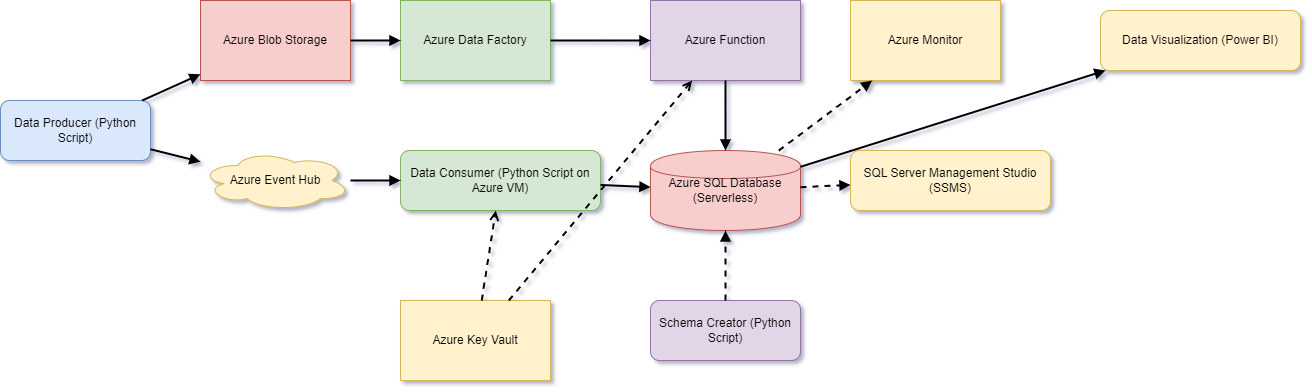

The diagram above was exported from draw.io. Its source (the exported page's mxGraphModel, read from the mxfile embedded in the PNG):
<mxGraphModel dx="1290" dy="522" grid="1" gridSize="10" guides="1" tooltips="1" connect="1" arrows="1" fold="1" page="1" pageScale="1" pageWidth="2000" pageHeight="1500" background="#ffffff" math="0" shadow="0">
  <root>
    <mxCell id="0" />
    <mxCell id="1" parent="0" />
    <mxCell id="2" value="Data Producer (Python Script)" style="rounded=1;whiteSpace=wrap;html=1;fillColor=#dae8fc;strokeColor=#6c8ebf;" parent="1" vertex="1">
      <mxGeometry x="50" y="200" width="150" height="60" as="geometry" />
    </mxCell>
    <mxCell id="3" value="Azure Blob Storage" style="shape=mxgraph.azure.storage_accounts;whiteSpace=wrap;html=1;fillColor=#f8cecc;strokeColor=#b85450;" parent="1" vertex="1">
      <mxGeometry x="250" y="100" width="150" height="80" as="geometry" />
    </mxCell>
    <mxCell id="4" value="Azure Event Hub" style="shape=cloud;whiteSpace=wrap;html=1;fillColor=#fff2cc;strokeColor=#d6b656;" parent="1" vertex="1">
      <mxGeometry x="250" y="250" width="150" height="60" as="geometry" />
    </mxCell>
    <mxCell id="5" value="Azure Data Factory" style="shape=mxgraph.azure.data_factory;whiteSpace=wrap;html=1;fillColor=#d5e8d4;strokeColor=#82b366;" parent="1" vertex="1">
      <mxGeometry x="450" y="100" width="150" height="80" as="geometry" />
    </mxCell>
    <mxCell id="6" value="Data Consumer (Python Script on Azure VM)" style="rounded=1;whiteSpace=wrap;html=1;fillColor=#d5e8d4;strokeColor=#82b366;" parent="1" vertex="1">
      <mxGeometry x="450" y="250" width="200" height="60" as="geometry" />
    </mxCell>
    <mxCell id="7" value="Azure Function" style="shape=mxgraph.azure.azure_functions;whiteSpace=wrap;html=1;fillColor=#e1d5e7;strokeColor=#9673a6;" parent="1" vertex="1">
      <mxGeometry x="700" y="100" width="150" height="80" as="geometry" />
    </mxCell>
    <mxCell id="8" value="Azure SQL Database (Serverless)" style="shape=cylinder;whiteSpace=wrap;html=1;fillColor=#f8cecc;strokeColor=#b85450;" parent="1" vertex="1">
      <mxGeometry x="700" y="250" width="150" height="80" as="geometry" />
    </mxCell>
    <mxCell id="9" value="Schema Creator (Python Script)" style="rounded=1;whiteSpace=wrap;html=1;fillColor=#e1d5e7;strokeColor=#9673a6;" parent="1" vertex="1">
      <mxGeometry x="700" y="400" width="150" height="60" as="geometry" />
    </mxCell>
    <mxCell id="10" value="Azure Key Vault" style="shape=mxgraph.azure.key_vaults;whiteSpace=wrap;html=1;fillColor=#fff2cc;strokeColor=#d6b656;" parent="1" vertex="1">
      <mxGeometry x="450" y="400" width="150" height="80" as="geometry" />
    </mxCell>
    <mxCell id="11" value="SQL Server Management Studio (SSMS)" style="rounded=1;whiteSpace=wrap;html=1;fillColor=#fff2cc;strokeColor=#d6b656;" parent="1" vertex="1">
      <mxGeometry x="900" y="250" width="200" height="60" as="geometry" />
    </mxCell>
    <mxCell id="12" value="Data Visualization (Power BI)" style="rounded=1;whiteSpace=wrap;html=1;fillColor=#fff2cc;strokeColor=#d6b656;" parent="1" vertex="1">
      <mxGeometry x="1150" y="110" width="200" height="60" as="geometry" />
    </mxCell>
    <mxCell id="13" value="Azure Monitor" style="shape=mxgraph.azure.monitor;whiteSpace=wrap;html=1;fillColor=#fff2cc;strokeColor=#d6b656;" parent="1" vertex="1">
      <mxGeometry x="900" y="100" width="150" height="80" as="geometry" />
    </mxCell>
    <mxCell id="14" style="endArrow=block;html=1;strokeWidth=2;" parent="1" source="2" target="3" edge="1">
      <mxGeometry relative="1" as="geometry" />
    </mxCell>
    <mxCell id="15" style="endArrow=block;html=1;strokeWidth=2;" parent="1" source="2" target="4" edge="1">
      <mxGeometry relative="1" as="geometry" />
    </mxCell>
    <mxCell id="16" style="endArrow=block;html=1;strokeWidth=2;" parent="1" source="3" target="5" edge="1">
      <mxGeometry relative="1" as="geometry" />
    </mxCell>
    <mxCell id="17" style="endArrow=block;html=1;strokeWidth=2;" parent="1" source="5" target="7" edge="1">
      <mxGeometry relative="1" as="geometry" />
    </mxCell>
    <mxCell id="18" style="endArrow=block;html=1;strokeWidth=2;" parent="1" source="4" target="6" edge="1">
      <mxGeometry relative="1" as="geometry" />
    </mxCell>
    <mxCell id="19" style="endArrow=block;html=1;strokeWidth=2;" parent="1" source="6" target="8" edge="1">
      <mxGeometry relative="1" as="geometry" />
    </mxCell>
    <mxCell id="20" style="endArrow=block;html=1;strokeWidth=2;" parent="1" source="7" target="8" edge="1">
      <mxGeometry relative="1" as="geometry" />
    </mxCell>
    <mxCell id="21" style="endArrow=block;html=1;dashed=1;strokeWidth=2;" parent="1" source="9" target="8" edge="1">
      <mxGeometry relative="1" as="geometry" />
    </mxCell>
    <mxCell id="22" style="endArrow=open;html=1;dashed=1;strokeWidth=2;" parent="1" source="10" target="6" edge="1">
      <mxGeometry relative="1" as="geometry" />
    </mxCell>
    <mxCell id="23" style="endArrow=open;html=1;dashed=1;strokeWidth=2;" parent="1" source="10" target="7" edge="1">
      <mxGeometry relative="1" as="geometry" />
    </mxCell>
    <mxCell id="24" style="endArrow=block;html=1;dashed=1;strokeWidth=2;" parent="1" source="8" target="11" edge="1">
      <mxGeometry relative="1" as="geometry" />
    </mxCell>
    <mxCell id="25" style="endArrow=block;html=1;strokeWidth=2;" parent="1" source="8" target="12" edge="1">
      <mxGeometry relative="1" as="geometry" />
    </mxCell>
    <mxCell id="26" style="endArrow=block;html=1;dashed=1;strokeWidth=2;" parent="1" source="8" target="13" edge="1">
      <mxGeometry relative="1" as="geometry" />
    </mxCell>
  </root>
</mxGraphModel>